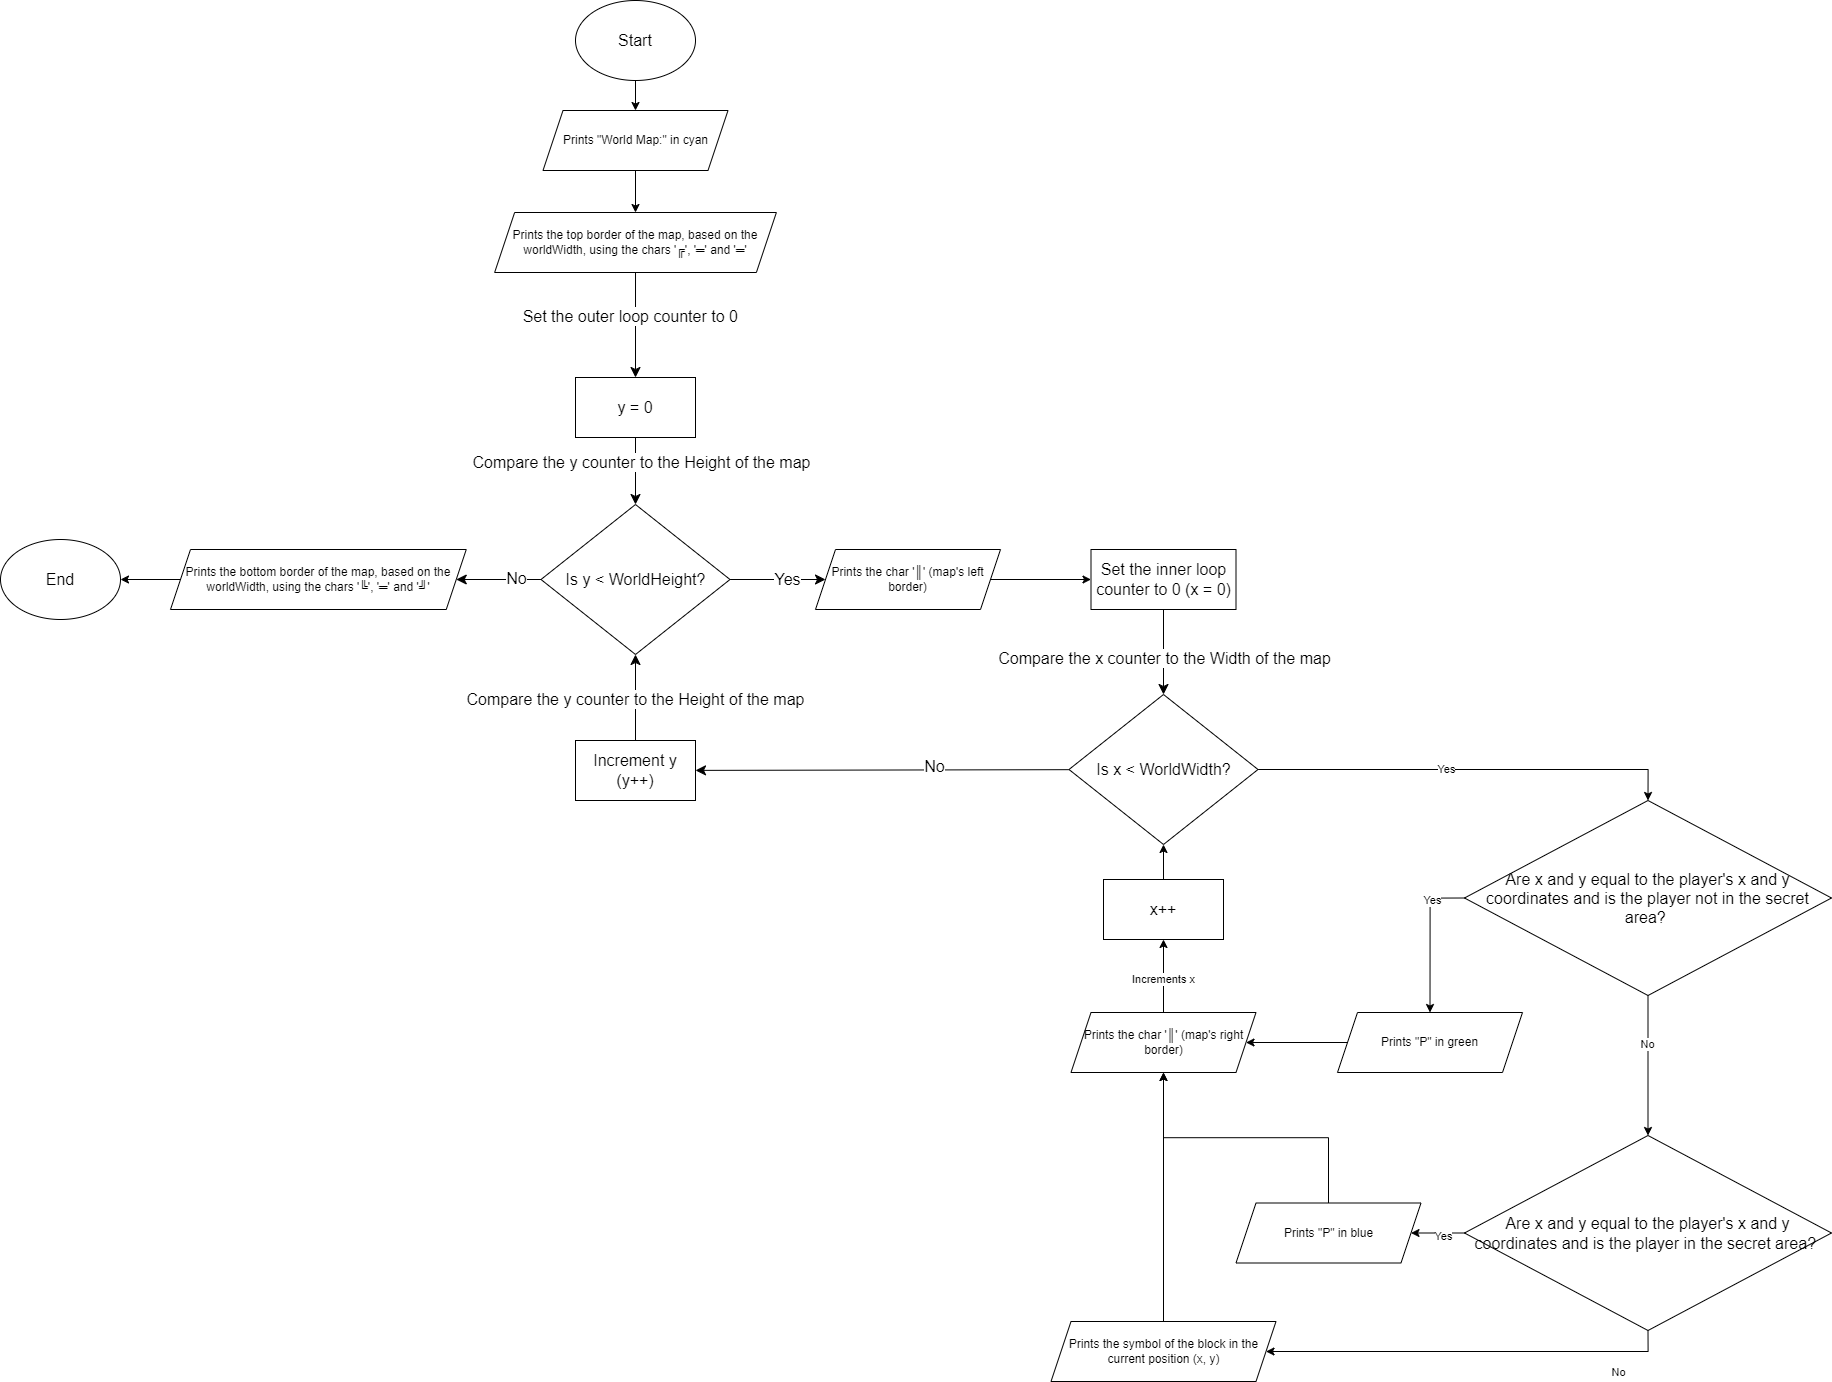

The diagram above was exported from draw.io. Its source (the exported page's mxGraphModel, read from the mxfile embedded in the PNG):
<mxGraphModel dx="3380" dy="1626" grid="0" gridSize="10" guides="1" tooltips="1" connect="1" arrows="1" fold="1" page="0" pageScale="1" pageWidth="827" pageHeight="1169" math="0" shadow="0">
  <root>
    <mxCell id="0" />
    <mxCell id="1" parent="0" />
    <mxCell id="xr3Wgfwp1qA4-XUQNxcF-2" value="" style="edgeStyle=orthogonalEdgeStyle;rounded=0;orthogonalLoop=1;jettySize=auto;html=1;" edge="1" parent="1" source="SPSShRLy_zhIXhTXKW_F-3" target="xr3Wgfwp1qA4-XUQNxcF-1">
      <mxGeometry relative="1" as="geometry" />
    </mxCell>
    <mxCell id="SPSShRLy_zhIXhTXKW_F-3" value="Start" style="ellipse;whiteSpace=wrap;html=1;fontSize=16;" parent="1" vertex="1">
      <mxGeometry x="52" y="-226" width="120" height="80" as="geometry" />
    </mxCell>
    <mxCell id="SPSShRLy_zhIXhTXKW_F-5" value="End" style="ellipse;whiteSpace=wrap;html=1;fontSize=16;" parent="1" vertex="1">
      <mxGeometry x="-523" y="313" width="120" height="80" as="geometry" />
    </mxCell>
    <mxCell id="SPSShRLy_zhIXhTXKW_F-10" value="" style="edgeStyle=none;curved=1;rounded=0;orthogonalLoop=1;jettySize=auto;html=1;fontSize=12;startSize=8;endSize=8;exitX=0.5;exitY=1;exitDx=0;exitDy=0;" parent="1" source="xr3Wgfwp1qA4-XUQNxcF-3" target="SPSShRLy_zhIXhTXKW_F-9" edge="1">
      <mxGeometry relative="1" as="geometry">
        <mxPoint x="112" y="70" as="sourcePoint" />
      </mxGeometry>
    </mxCell>
    <mxCell id="SPSShRLy_zhIXhTXKW_F-11" value="Set the outer loop counter to 0&amp;nbsp;" style="edgeLabel;html=1;align=center;verticalAlign=middle;resizable=0;points=[];fontSize=16;" parent="SPSShRLy_zhIXhTXKW_F-10" vertex="1" connectable="0">
      <mxGeometry x="-0.1486" y="-4" relative="1" as="geometry">
        <mxPoint y="-1" as="offset" />
      </mxGeometry>
    </mxCell>
    <mxCell id="SPSShRLy_zhIXhTXKW_F-13" value="" style="edgeStyle=none;curved=1;rounded=0;orthogonalLoop=1;jettySize=auto;html=1;fontSize=12;startSize=8;endSize=8;" parent="1" source="SPSShRLy_zhIXhTXKW_F-9" target="SPSShRLy_zhIXhTXKW_F-12" edge="1">
      <mxGeometry relative="1" as="geometry" />
    </mxCell>
    <mxCell id="SPSShRLy_zhIXhTXKW_F-14" value="Compare the y counter to the Height of the map" style="edgeLabel;html=1;align=center;verticalAlign=middle;resizable=0;points=[];fontSize=16;" parent="SPSShRLy_zhIXhTXKW_F-13" vertex="1" connectable="0">
      <mxGeometry x="-0.2748" y="5" relative="1" as="geometry">
        <mxPoint as="offset" />
      </mxGeometry>
    </mxCell>
    <mxCell id="SPSShRLy_zhIXhTXKW_F-9" value="y = 0" style="rounded=0;whiteSpace=wrap;html=1;fontSize=16;" parent="1" vertex="1">
      <mxGeometry x="52" y="151" width="120" height="60" as="geometry" />
    </mxCell>
    <mxCell id="SPSShRLy_zhIXhTXKW_F-16" style="edgeStyle=none;curved=1;rounded=0;orthogonalLoop=1;jettySize=auto;html=1;entryX=0;entryY=0.5;entryDx=0;entryDy=0;fontSize=12;startSize=8;endSize=8;" parent="1" source="SPSShRLy_zhIXhTXKW_F-12" target="xr3Wgfwp1qA4-XUQNxcF-6" edge="1">
      <mxGeometry relative="1" as="geometry" />
    </mxCell>
    <mxCell id="SPSShRLy_zhIXhTXKW_F-17" value="Yes" style="edgeLabel;html=1;align=center;verticalAlign=middle;resizable=0;points=[];fontSize=16;" parent="SPSShRLy_zhIXhTXKW_F-16" vertex="1" connectable="0">
      <mxGeometry x="0.1602" y="1" relative="1" as="geometry">
        <mxPoint as="offset" />
      </mxGeometry>
    </mxCell>
    <mxCell id="SPSShRLy_zhIXhTXKW_F-31" style="edgeStyle=none;curved=1;rounded=0;orthogonalLoop=1;jettySize=auto;html=1;exitX=0;exitY=0.5;exitDx=0;exitDy=0;entryX=1;entryY=0.5;entryDx=0;entryDy=0;fontSize=12;startSize=8;endSize=8;" parent="1" source="SPSShRLy_zhIXhTXKW_F-12" target="xr3Wgfwp1qA4-XUQNxcF-8" edge="1">
      <mxGeometry relative="1" as="geometry" />
    </mxCell>
    <mxCell id="SPSShRLy_zhIXhTXKW_F-32" value="No" style="edgeLabel;html=1;align=center;verticalAlign=middle;resizable=0;points=[];fontSize=16;" parent="SPSShRLy_zhIXhTXKW_F-31" vertex="1" connectable="0">
      <mxGeometry x="-0.3888" y="-2" relative="1" as="geometry">
        <mxPoint as="offset" />
      </mxGeometry>
    </mxCell>
    <mxCell id="SPSShRLy_zhIXhTXKW_F-12" value="Is y &amp;lt; WorldHeight?" style="rhombus;whiteSpace=wrap;html=1;fontSize=16;" parent="1" vertex="1">
      <mxGeometry x="17.5" y="278" width="189" height="150" as="geometry" />
    </mxCell>
    <mxCell id="SPSShRLy_zhIXhTXKW_F-19" value="" style="edgeStyle=none;curved=1;rounded=0;orthogonalLoop=1;jettySize=auto;html=1;fontSize=12;startSize=8;endSize=8;" parent="1" source="SPSShRLy_zhIXhTXKW_F-15" target="SPSShRLy_zhIXhTXKW_F-18" edge="1">
      <mxGeometry relative="1" as="geometry" />
    </mxCell>
    <mxCell id="SPSShRLy_zhIXhTXKW_F-21" value="Compare the x counter to the Width of the map" style="edgeLabel;html=1;align=center;verticalAlign=middle;resizable=0;points=[];fontSize=16;" parent="SPSShRLy_zhIXhTXKW_F-19" vertex="1" connectable="0">
      <mxGeometry x="0.1314" relative="1" as="geometry">
        <mxPoint as="offset" />
      </mxGeometry>
    </mxCell>
    <mxCell id="SPSShRLy_zhIXhTXKW_F-15" value="Set the inner loop counter to 0 (x = 0)" style="rounded=0;whiteSpace=wrap;html=1;fontSize=16;" parent="1" vertex="1">
      <mxGeometry x="567.5" y="323" width="145" height="60" as="geometry" />
    </mxCell>
    <mxCell id="SPSShRLy_zhIXhTXKW_F-27" value="" style="edgeStyle=none;curved=1;rounded=0;orthogonalLoop=1;jettySize=auto;html=1;fontSize=12;startSize=8;endSize=8;" parent="1" source="SPSShRLy_zhIXhTXKW_F-18" target="SPSShRLy_zhIXhTXKW_F-26" edge="1">
      <mxGeometry relative="1" as="geometry" />
    </mxCell>
    <mxCell id="SPSShRLy_zhIXhTXKW_F-28" value="No" style="edgeLabel;html=1;align=center;verticalAlign=middle;resizable=0;points=[];fontSize=16;" parent="SPSShRLy_zhIXhTXKW_F-27" vertex="1" connectable="0">
      <mxGeometry x="-0.2714" y="-4" relative="1" as="geometry">
        <mxPoint as="offset" />
      </mxGeometry>
    </mxCell>
    <mxCell id="xr3Wgfwp1qA4-XUQNxcF-16" style="edgeStyle=orthogonalEdgeStyle;rounded=0;orthogonalLoop=1;jettySize=auto;html=1;entryX=0.5;entryY=0;entryDx=0;entryDy=0;" edge="1" parent="1" source="SPSShRLy_zhIXhTXKW_F-18" target="SPSShRLy_zhIXhTXKW_F-37">
      <mxGeometry relative="1" as="geometry" />
    </mxCell>
    <mxCell id="xr3Wgfwp1qA4-XUQNxcF-17" value="Yes" style="edgeLabel;html=1;align=center;verticalAlign=middle;resizable=0;points=[];" vertex="1" connectable="0" parent="xr3Wgfwp1qA4-XUQNxcF-16">
      <mxGeometry x="-0.1163" y="1" relative="1" as="geometry">
        <mxPoint x="1" as="offset" />
      </mxGeometry>
    </mxCell>
    <mxCell id="SPSShRLy_zhIXhTXKW_F-18" value="Is x &amp;lt; WorldWidth?" style="rhombus;whiteSpace=wrap;html=1;fontSize=16;" parent="1" vertex="1">
      <mxGeometry x="545.5" y="468" width="189" height="150" as="geometry" />
    </mxCell>
    <mxCell id="SPSShRLy_zhIXhTXKW_F-29" value="" style="edgeStyle=none;curved=1;rounded=0;orthogonalLoop=1;jettySize=auto;html=1;fontSize=12;startSize=8;endSize=8;" parent="1" source="SPSShRLy_zhIXhTXKW_F-26" target="SPSShRLy_zhIXhTXKW_F-12" edge="1">
      <mxGeometry relative="1" as="geometry" />
    </mxCell>
    <mxCell id="SPSShRLy_zhIXhTXKW_F-30" value="Compare the y counter to the Height of the map" style="edgeLabel;html=1;align=center;verticalAlign=middle;resizable=0;points=[];fontSize=16;" parent="SPSShRLy_zhIXhTXKW_F-29" vertex="1" connectable="0">
      <mxGeometry x="-0.0133" y="1" relative="1" as="geometry">
        <mxPoint as="offset" />
      </mxGeometry>
    </mxCell>
    <mxCell id="SPSShRLy_zhIXhTXKW_F-26" value="Increment y (y++)" style="rounded=0;whiteSpace=wrap;html=1;fontSize=16;" parent="1" vertex="1">
      <mxGeometry x="52" y="514" width="120" height="60" as="geometry" />
    </mxCell>
    <mxCell id="xr3Wgfwp1qA4-XUQNxcF-11" value="" style="edgeStyle=orthogonalEdgeStyle;rounded=0;orthogonalLoop=1;jettySize=auto;html=1;entryX=0.5;entryY=0;entryDx=0;entryDy=0;exitX=0;exitY=0.5;exitDx=0;exitDy=0;" edge="1" parent="1" source="SPSShRLy_zhIXhTXKW_F-37" target="xr3Wgfwp1qA4-XUQNxcF-13">
      <mxGeometry relative="1" as="geometry">
        <mxPoint x="727.5" y="742" as="targetPoint" />
      </mxGeometry>
    </mxCell>
    <mxCell id="xr3Wgfwp1qA4-XUQNxcF-15" value="Yes" style="edgeLabel;html=1;align=center;verticalAlign=middle;resizable=0;points=[];" vertex="1" connectable="0" parent="xr3Wgfwp1qA4-XUQNxcF-11">
      <mxGeometry x="-0.51" y="1" relative="1" as="geometry">
        <mxPoint as="offset" />
      </mxGeometry>
    </mxCell>
    <mxCell id="xr3Wgfwp1qA4-XUQNxcF-21" value="" style="edgeStyle=orthogonalEdgeStyle;rounded=0;orthogonalLoop=1;jettySize=auto;html=1;" edge="1" parent="1" source="SPSShRLy_zhIXhTXKW_F-37" target="xr3Wgfwp1qA4-XUQNxcF-20">
      <mxGeometry relative="1" as="geometry" />
    </mxCell>
    <mxCell id="xr3Wgfwp1qA4-XUQNxcF-22" value="No" style="edgeLabel;html=1;align=center;verticalAlign=middle;resizable=0;points=[];" vertex="1" connectable="0" parent="xr3Wgfwp1qA4-XUQNxcF-21">
      <mxGeometry x="-0.3153" y="-2" relative="1" as="geometry">
        <mxPoint as="offset" />
      </mxGeometry>
    </mxCell>
    <mxCell id="SPSShRLy_zhIXhTXKW_F-37" value="Are x and y equal to the player's x and y coordinates and is the player not in the secret area?&amp;nbsp;" style="rhombus;whiteSpace=wrap;html=1;fontSize=16;" parent="1" vertex="1">
      <mxGeometry x="941" y="574" width="367" height="195" as="geometry" />
    </mxCell>
    <mxCell id="xr3Wgfwp1qA4-XUQNxcF-35" value="" style="edgeStyle=orthogonalEdgeStyle;rounded=0;orthogonalLoop=1;jettySize=auto;html=1;" edge="1" parent="1" source="SPSShRLy_zhIXhTXKW_F-41" target="SPSShRLy_zhIXhTXKW_F-18">
      <mxGeometry relative="1" as="geometry" />
    </mxCell>
    <mxCell id="SPSShRLy_zhIXhTXKW_F-41" value="x++" style="whiteSpace=wrap;html=1;fontSize=16;" parent="1" vertex="1">
      <mxGeometry x="580" y="653" width="120" height="60" as="geometry" />
    </mxCell>
    <mxCell id="xr3Wgfwp1qA4-XUQNxcF-4" value="" style="edgeStyle=orthogonalEdgeStyle;rounded=0;orthogonalLoop=1;jettySize=auto;html=1;" edge="1" parent="1" source="xr3Wgfwp1qA4-XUQNxcF-1" target="xr3Wgfwp1qA4-XUQNxcF-3">
      <mxGeometry relative="1" as="geometry" />
    </mxCell>
    <mxCell id="xr3Wgfwp1qA4-XUQNxcF-1" value="Prints &quot;World Map:&quot; in cyan" style="shape=parallelogram;perimeter=parallelogramPerimeter;whiteSpace=wrap;html=1;fixedSize=1;" vertex="1" parent="1">
      <mxGeometry x="19.5" y="-116" width="185" height="60" as="geometry" />
    </mxCell>
    <mxCell id="xr3Wgfwp1qA4-XUQNxcF-3" value="Prints the top border of the map, based on the worldWidth, using the chars '╔', '═' and '═'" style="shape=parallelogram;perimeter=parallelogramPerimeter;whiteSpace=wrap;html=1;fixedSize=1;" vertex="1" parent="1">
      <mxGeometry x="-28.87" y="-14" width="281.75" height="60" as="geometry" />
    </mxCell>
    <mxCell id="xr3Wgfwp1qA4-XUQNxcF-7" value="" style="edgeStyle=orthogonalEdgeStyle;rounded=0;orthogonalLoop=1;jettySize=auto;html=1;" edge="1" parent="1" source="xr3Wgfwp1qA4-XUQNxcF-6" target="SPSShRLy_zhIXhTXKW_F-15">
      <mxGeometry relative="1" as="geometry" />
    </mxCell>
    <mxCell id="xr3Wgfwp1qA4-XUQNxcF-6" value="Prints the char '║' (map's left border)" style="shape=parallelogram;perimeter=parallelogramPerimeter;whiteSpace=wrap;html=1;fixedSize=1;" vertex="1" parent="1">
      <mxGeometry x="292" y="323" width="185" height="60" as="geometry" />
    </mxCell>
    <mxCell id="xr3Wgfwp1qA4-XUQNxcF-9" value="" style="edgeStyle=orthogonalEdgeStyle;rounded=0;orthogonalLoop=1;jettySize=auto;html=1;" edge="1" parent="1" source="xr3Wgfwp1qA4-XUQNxcF-8" target="SPSShRLy_zhIXhTXKW_F-5">
      <mxGeometry relative="1" as="geometry" />
    </mxCell>
    <mxCell id="xr3Wgfwp1qA4-XUQNxcF-8" value="Prints the bottom border of the map, based on the worldWidth, using the chars '╚', '═' and '╝'" style="shape=parallelogram;perimeter=parallelogramPerimeter;whiteSpace=wrap;html=1;fixedSize=1;" vertex="1" parent="1">
      <mxGeometry x="-353" y="323" width="295.75" height="60" as="geometry" />
    </mxCell>
    <mxCell id="xr3Wgfwp1qA4-XUQNxcF-43" value="" style="edgeStyle=orthogonalEdgeStyle;rounded=0;orthogonalLoop=1;jettySize=auto;html=1;" edge="1" parent="1" source="xr3Wgfwp1qA4-XUQNxcF-13" target="xr3Wgfwp1qA4-XUQNxcF-34">
      <mxGeometry relative="1" as="geometry" />
    </mxCell>
    <mxCell id="xr3Wgfwp1qA4-XUQNxcF-13" value="Prints &quot;P&quot; in green" style="shape=parallelogram;perimeter=parallelogramPerimeter;whiteSpace=wrap;html=1;fixedSize=1;" vertex="1" parent="1">
      <mxGeometry x="814" y="786" width="185" height="60" as="geometry" />
    </mxCell>
    <mxCell id="xr3Wgfwp1qA4-XUQNxcF-26" value="" style="edgeStyle=orthogonalEdgeStyle;rounded=0;orthogonalLoop=1;jettySize=auto;html=1;" edge="1" parent="1" source="xr3Wgfwp1qA4-XUQNxcF-20" target="xr3Wgfwp1qA4-XUQNxcF-25">
      <mxGeometry relative="1" as="geometry" />
    </mxCell>
    <mxCell id="xr3Wgfwp1qA4-XUQNxcF-27" value="Yes" style="edgeLabel;html=1;align=center;verticalAlign=middle;resizable=0;points=[];" vertex="1" connectable="0" parent="xr3Wgfwp1qA4-XUQNxcF-26">
      <mxGeometry x="-0.145" y="2" relative="1" as="geometry">
        <mxPoint as="offset" />
      </mxGeometry>
    </mxCell>
    <mxCell id="xr3Wgfwp1qA4-XUQNxcF-29" value="" style="edgeStyle=orthogonalEdgeStyle;rounded=0;orthogonalLoop=1;jettySize=auto;html=1;entryX=1;entryY=0.5;entryDx=0;entryDy=0;exitX=0.5;exitY=1;exitDx=0;exitDy=0;" edge="1" parent="1" source="xr3Wgfwp1qA4-XUQNxcF-20" target="xr3Wgfwp1qA4-XUQNxcF-30">
      <mxGeometry relative="1" as="geometry">
        <mxPoint x="1124.5" y="1251.5" as="targetPoint" />
      </mxGeometry>
    </mxCell>
    <mxCell id="xr3Wgfwp1qA4-XUQNxcF-32" value="No" style="edgeLabel;html=1;align=center;verticalAlign=middle;resizable=0;points=[];" vertex="1" connectable="0" parent="xr3Wgfwp1qA4-XUQNxcF-29">
      <mxGeometry x="-0.7458" y="1" relative="1" as="geometry">
        <mxPoint y="19" as="offset" />
      </mxGeometry>
    </mxCell>
    <mxCell id="xr3Wgfwp1qA4-XUQNxcF-20" value="Are x and y equal to the player's x and y coordinates and is the player in the secret area?&amp;nbsp;" style="rhombus;whiteSpace=wrap;html=1;fontSize=16;" vertex="1" parent="1">
      <mxGeometry x="941" y="909" width="367" height="195" as="geometry" />
    </mxCell>
    <mxCell id="xr3Wgfwp1qA4-XUQNxcF-42" style="edgeStyle=orthogonalEdgeStyle;rounded=0;orthogonalLoop=1;jettySize=auto;html=1;entryX=0.5;entryY=1;entryDx=0;entryDy=0;" edge="1" parent="1" source="xr3Wgfwp1qA4-XUQNxcF-25" target="xr3Wgfwp1qA4-XUQNxcF-34">
      <mxGeometry relative="1" as="geometry" />
    </mxCell>
    <mxCell id="xr3Wgfwp1qA4-XUQNxcF-25" value="Prints &quot;P&quot; in blue" style="shape=parallelogram;perimeter=parallelogramPerimeter;whiteSpace=wrap;html=1;fixedSize=1;" vertex="1" parent="1">
      <mxGeometry x="712.5" y="976.5" width="185" height="60" as="geometry" />
    </mxCell>
    <mxCell id="xr3Wgfwp1qA4-XUQNxcF-40" style="edgeStyle=orthogonalEdgeStyle;rounded=0;orthogonalLoop=1;jettySize=auto;html=1;entryX=0.5;entryY=1;entryDx=0;entryDy=0;" edge="1" parent="1" source="xr3Wgfwp1qA4-XUQNxcF-30" target="xr3Wgfwp1qA4-XUQNxcF-34">
      <mxGeometry relative="1" as="geometry" />
    </mxCell>
    <mxCell id="xr3Wgfwp1qA4-XUQNxcF-30" value="Prints the symbol of the block in the current position (x, y)" style="shape=parallelogram;perimeter=parallelogramPerimeter;whiteSpace=wrap;html=1;fixedSize=1;" vertex="1" parent="1">
      <mxGeometry x="527.5" y="1095" width="225" height="60" as="geometry" />
    </mxCell>
    <mxCell id="xr3Wgfwp1qA4-XUQNxcF-36" value="" style="edgeStyle=orthogonalEdgeStyle;rounded=0;orthogonalLoop=1;jettySize=auto;html=1;" edge="1" parent="1" source="xr3Wgfwp1qA4-XUQNxcF-34" target="SPSShRLy_zhIXhTXKW_F-41">
      <mxGeometry relative="1" as="geometry" />
    </mxCell>
    <mxCell id="xr3Wgfwp1qA4-XUQNxcF-37" value="Increments x" style="edgeLabel;html=1;align=center;verticalAlign=middle;resizable=0;points=[];" vertex="1" connectable="0" parent="xr3Wgfwp1qA4-XUQNxcF-36">
      <mxGeometry x="-0.0607" y="1" relative="1" as="geometry">
        <mxPoint as="offset" />
      </mxGeometry>
    </mxCell>
    <mxCell id="xr3Wgfwp1qA4-XUQNxcF-34" value="Prints the char '║' (map's right border)" style="shape=parallelogram;perimeter=parallelogramPerimeter;whiteSpace=wrap;html=1;fixedSize=1;" vertex="1" parent="1">
      <mxGeometry x="547.5" y="786" width="185" height="60" as="geometry" />
    </mxCell>
  </root>
</mxGraphModel>